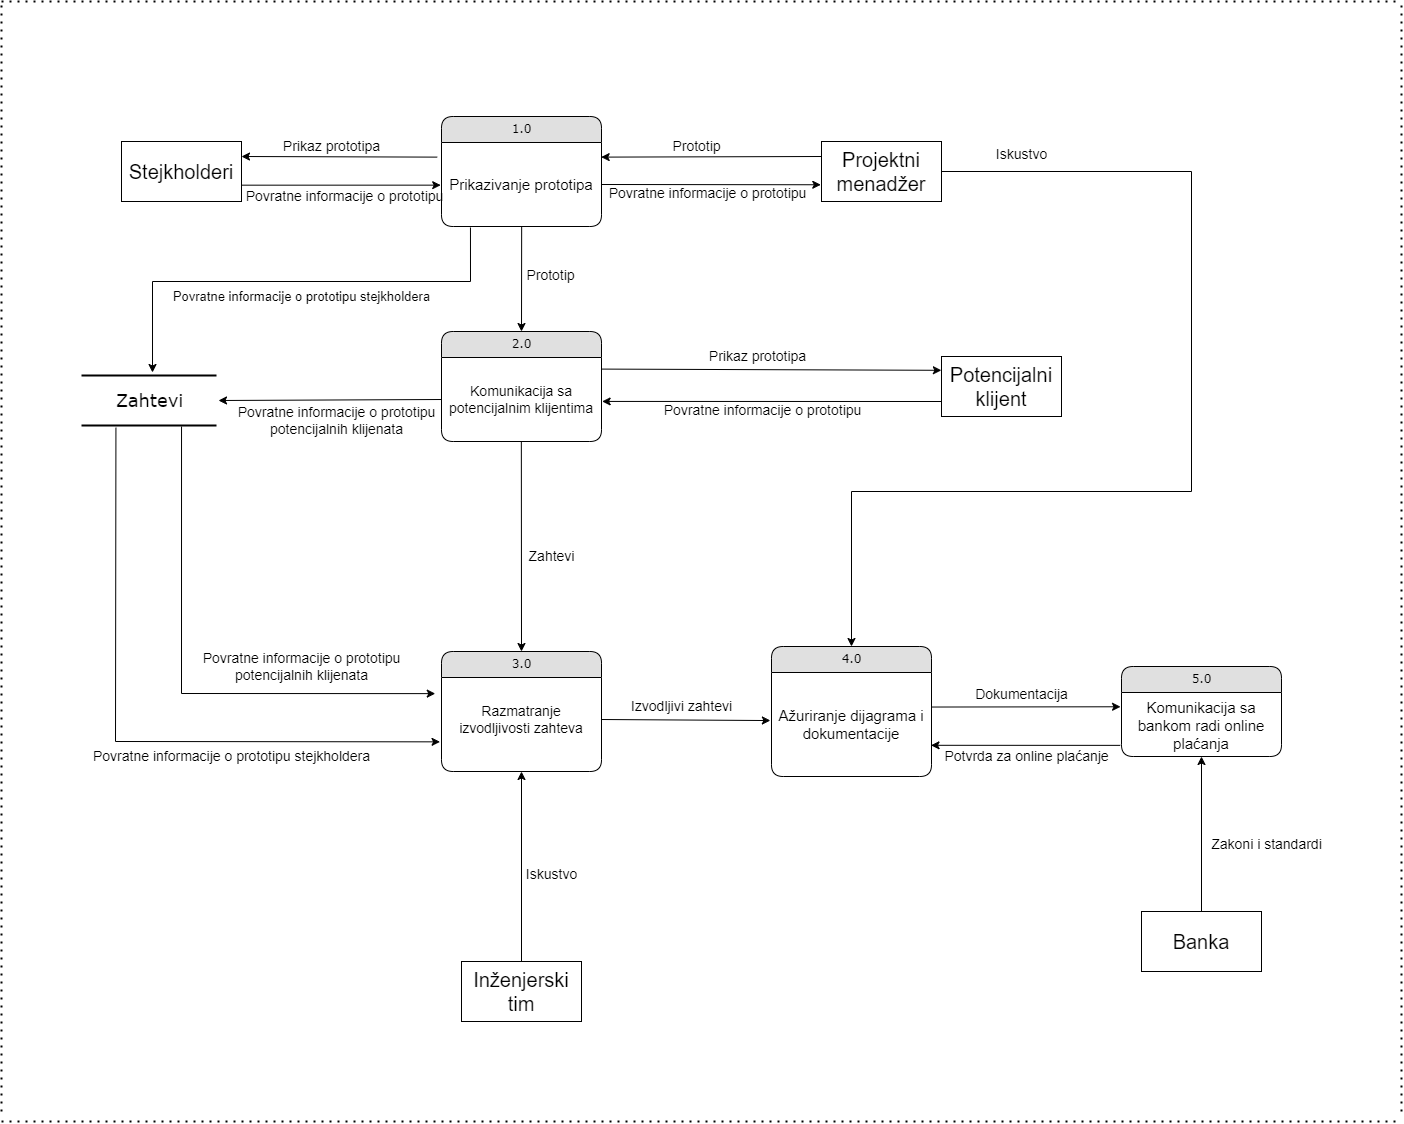

The diagram above was exported from draw.io. Its source (the exported page's mxGraphModel, read from the mxfile embedded in the PNG):
<mxGraphModel dx="3488" dy="2282" grid="1" gridSize="10" guides="1" tooltips="1" connect="1" arrows="1" fold="1" page="1" pageScale="1" pageWidth="1100" pageHeight="850" background="none" math="0" shadow="0">
  <root>
    <mxCell id="0" />
    <mxCell id="1" parent="0" />
    <mxCell id="2debaab0fafb2da2-10" value="&lt;font style=&quot;font-size: 18px;&quot;&gt;Zahtevi&lt;/font&gt;" style="html=1;rounded=0;shadow=0;comic=0;labelBackgroundColor=none;strokeWidth=2;fontFamily=Verdana;fontSize=12;align=center;shape=mxgraph.ios7ui.horLines;" parent="1" vertex="1">
      <mxGeometry x="-160" y="294" width="135" height="50" as="geometry" />
    </mxCell>
    <mxCell id="21ea969265ad0168-6" value="1.0" style="swimlane;html=1;fontStyle=0;childLayout=stackLayout;horizontal=1;startSize=26;fillColor=#e0e0e0;horizontalStack=0;resizeParent=1;resizeLast=0;collapsible=1;marginBottom=0;swimlaneFillColor=#ffffff;align=center;rounded=1;shadow=0;comic=0;labelBackgroundColor=none;strokeWidth=1;fontFamily=Verdana;fontSize=12" parent="1" vertex="1">
      <mxGeometry x="200" y="35" width="160" height="110" as="geometry" />
    </mxCell>
    <mxCell id="21ea969265ad0168-7" value="&lt;font style=&quot;font-size: 15px;&quot;&gt;Prikazivanje prototipa&lt;/font&gt;" style="text;html=1;strokeColor=none;fillColor=none;spacingLeft=4;spacingRight=4;whiteSpace=wrap;overflow=hidden;rotatable=0;points=[[0,0.5],[1,0.5]];portConstraint=eastwest;align=center;verticalAlign=middle;" parent="21ea969265ad0168-6" vertex="1">
      <mxGeometry y="26" width="160" height="84" as="geometry" />
    </mxCell>
    <mxCell id="21ea969265ad0168-10" value="4.0" style="swimlane;html=1;fontStyle=0;childLayout=stackLayout;horizontal=1;startSize=26;fillColor=#e0e0e0;horizontalStack=0;resizeParent=1;resizeLast=0;collapsible=1;marginBottom=0;swimlaneFillColor=#ffffff;align=center;rounded=1;shadow=0;comic=0;labelBackgroundColor=none;strokeWidth=1;fontFamily=Verdana;fontSize=12" parent="1" vertex="1">
      <mxGeometry x="530" y="565" width="160" height="130" as="geometry" />
    </mxCell>
    <mxCell id="Ujf3inQofIEwDSnEUaN_-34" value="&lt;font style=&quot;font-size: 15px;&quot;&gt;Ažuriranje dijagrama i dokumentacije&lt;/font&gt;" style="text;html=1;strokeColor=none;fillColor=none;spacingLeft=4;spacingRight=4;whiteSpace=wrap;overflow=hidden;rotatable=0;points=[[0,0.5],[1,0.5]];portConstraint=eastwest;align=center;verticalAlign=middle;" vertex="1" parent="21ea969265ad0168-10">
      <mxGeometry y="26" width="160" height="104" as="geometry" />
    </mxCell>
    <mxCell id="21ea969265ad0168-14" value="2.0" style="swimlane;html=1;fontStyle=0;childLayout=stackLayout;horizontal=1;startSize=26;fillColor=#e0e0e0;horizontalStack=0;resizeParent=1;resizeLast=0;collapsible=1;marginBottom=0;swimlaneFillColor=#ffffff;align=center;rounded=1;shadow=0;comic=0;labelBackgroundColor=none;strokeWidth=1;fontFamily=Verdana;fontSize=12" parent="1" vertex="1">
      <mxGeometry x="200" y="250" width="160" height="110" as="geometry" />
    </mxCell>
    <mxCell id="21ea969265ad0168-15" value="&lt;font style=&quot;font-size: 14px;&quot;&gt;Komunikacija sa potencijalnim klijentima&lt;/font&gt;" style="text;html=1;strokeColor=none;fillColor=none;spacingLeft=4;spacingRight=4;whiteSpace=wrap;overflow=hidden;rotatable=0;points=[[0,0.5],[1,0.5]];portConstraint=eastwest;align=center;verticalAlign=middle;" parent="21ea969265ad0168-14" vertex="1">
      <mxGeometry y="26" width="160" height="84" as="geometry" />
    </mxCell>
    <mxCell id="21ea969265ad0168-18" value="3.0" style="swimlane;html=1;fontStyle=0;childLayout=stackLayout;horizontal=1;startSize=26;fillColor=#e0e0e0;horizontalStack=0;resizeParent=1;resizeLast=0;collapsible=1;marginBottom=0;swimlaneFillColor=#ffffff;align=center;rounded=1;shadow=0;comic=0;labelBackgroundColor=none;strokeWidth=1;fontFamily=Verdana;fontSize=12" parent="1" vertex="1">
      <mxGeometry x="200" y="570" width="160" height="120" as="geometry" />
    </mxCell>
    <mxCell id="21ea969265ad0168-19" value="&lt;font style=&quot;font-size: 14px;&quot;&gt;Razmatranje izvodljivosti zahteva&lt;/font&gt;" style="text;html=1;strokeColor=none;fillColor=none;spacingLeft=4;spacingRight=4;whiteSpace=wrap;overflow=hidden;rotatable=0;points=[[0,0.5],[1,0.5]];portConstraint=eastwest;align=center;verticalAlign=middle;" parent="21ea969265ad0168-18" vertex="1">
      <mxGeometry y="26" width="160" height="84" as="geometry" />
    </mxCell>
    <mxCell id="21ea969265ad0168-22" value="5.0" style="swimlane;html=1;fontStyle=0;childLayout=stackLayout;horizontal=1;startSize=26;fillColor=#e0e0e0;horizontalStack=0;resizeParent=1;resizeLast=0;collapsible=1;marginBottom=0;swimlaneFillColor=#ffffff;align=center;rounded=1;shadow=0;comic=0;labelBackgroundColor=none;strokeWidth=1;fontFamily=Verdana;fontSize=12" parent="1" vertex="1">
      <mxGeometry x="880" y="585" width="160" height="90" as="geometry" />
    </mxCell>
    <mxCell id="21ea969265ad0168-23" value="&lt;font style=&quot;font-size: 15px;&quot;&gt;Komunikacija sa bankom radi online plaćanja&lt;/font&gt;" style="text;html=1;strokeColor=none;fillColor=none;spacingLeft=4;spacingRight=4;whiteSpace=wrap;overflow=hidden;rotatable=0;points=[[0,0.5],[1,0.5]];portConstraint=eastwest;align=center;" parent="21ea969265ad0168-22" vertex="1">
      <mxGeometry y="26" width="160" height="64" as="geometry" />
    </mxCell>
    <mxCell id="Ujf3inQofIEwDSnEUaN_-1" value="&lt;font style=&quot;font-size: 20px;&quot;&gt;Banka&lt;/font&gt;" style="rounded=0;whiteSpace=wrap;html=1;" vertex="1" parent="1">
      <mxGeometry x="900" y="830" width="120" height="60" as="geometry" />
    </mxCell>
    <mxCell id="Ujf3inQofIEwDSnEUaN_-2" value="&lt;font style=&quot;font-size: 20px;&quot;&gt;Potencijalni klijent&lt;/font&gt;" style="rounded=0;whiteSpace=wrap;html=1;" vertex="1" parent="1">
      <mxGeometry x="700" y="275" width="120" height="60" as="geometry" />
    </mxCell>
    <mxCell id="Ujf3inQofIEwDSnEUaN_-3" value="&lt;font style=&quot;font-size: 20px;&quot;&gt;Inženjerski tim&lt;/font&gt;" style="rounded=0;whiteSpace=wrap;html=1;" vertex="1" parent="1">
      <mxGeometry x="220" y="880" width="120" height="60" as="geometry" />
    </mxCell>
    <mxCell id="Ujf3inQofIEwDSnEUaN_-4" value="&lt;font style=&quot;font-size: 20px;&quot;&gt;Projektni menadžer&lt;/font&gt;" style="rounded=0;whiteSpace=wrap;html=1;" vertex="1" parent="1">
      <mxGeometry x="580" y="60" width="120" height="60" as="geometry" />
    </mxCell>
    <mxCell id="Ujf3inQofIEwDSnEUaN_-5" value="&lt;font style=&quot;font-size: 20px;&quot;&gt;Stejkholderi&lt;/font&gt;" style="rounded=0;whiteSpace=wrap;html=1;" vertex="1" parent="1">
      <mxGeometry x="-120" y="60" width="120" height="60" as="geometry" />
    </mxCell>
    <mxCell id="Ujf3inQofIEwDSnEUaN_-7" value="" style="endArrow=classic;html=1;rounded=0;entryX=-0.005;entryY=0.226;entryDx=0;entryDy=0;entryPerimeter=0;" edge="1" parent="1">
      <mxGeometry width="50" height="50" relative="1" as="geometry">
        <mxPoint y="103.67" as="sourcePoint" />
        <mxPoint x="199.20000000000027" y="103.65400000000004" as="targetPoint" />
      </mxGeometry>
    </mxCell>
    <mxCell id="Ujf3inQofIEwDSnEUaN_-8" value="&lt;font style=&quot;font-size: 14px;&quot;&gt;Povratne informacije o prototipu&lt;/font&gt;" style="text;html=1;align=center;verticalAlign=middle;resizable=0;points=[];autosize=1;strokeColor=none;fillColor=none;fontSize=14;" vertex="1" parent="1">
      <mxGeometry x="-7" y="100" width="220" height="30" as="geometry" />
    </mxCell>
    <mxCell id="Ujf3inQofIEwDSnEUaN_-9" value="" style="endArrow=classic;html=1;rounded=0;entryX=1;entryY=0.25;entryDx=0;entryDy=0;exitX=-0.027;exitY=0.174;exitDx=0;exitDy=0;exitPerimeter=0;" edge="1" parent="1" source="21ea969265ad0168-7" target="Ujf3inQofIEwDSnEUaN_-5">
      <mxGeometry width="50" height="50" relative="1" as="geometry">
        <mxPoint x="190" y="170" as="sourcePoint" />
        <mxPoint x="240" y="120" as="targetPoint" />
      </mxGeometry>
    </mxCell>
    <mxCell id="Ujf3inQofIEwDSnEUaN_-10" value="&lt;font style=&quot;font-size: 14px;&quot;&gt;Prikaz prototipa&lt;/font&gt;" style="text;html=1;align=center;verticalAlign=middle;resizable=0;points=[];autosize=1;strokeColor=none;fillColor=none;" vertex="1" parent="1">
      <mxGeometry x="30" y="50" width="120" height="30" as="geometry" />
    </mxCell>
    <mxCell id="Ujf3inQofIEwDSnEUaN_-11" value="" style="endArrow=classic;html=1;rounded=0;entryX=0.998;entryY=0.174;entryDx=0;entryDy=0;entryPerimeter=0;exitX=0;exitY=0.25;exitDx=0;exitDy=0;" edge="1" parent="1" source="Ujf3inQofIEwDSnEUaN_-4" target="21ea969265ad0168-7">
      <mxGeometry width="50" height="50" relative="1" as="geometry">
        <mxPoint x="420" y="430" as="sourcePoint" />
        <mxPoint x="470" y="380" as="targetPoint" />
      </mxGeometry>
    </mxCell>
    <mxCell id="Ujf3inQofIEwDSnEUaN_-12" value="&lt;font style=&quot;font-size: 14px;&quot;&gt;Prototip&lt;/font&gt;" style="text;html=1;align=center;verticalAlign=middle;resizable=0;points=[];autosize=1;strokeColor=none;fillColor=none;" vertex="1" parent="1">
      <mxGeometry x="420" y="50" width="70" height="30" as="geometry" />
    </mxCell>
    <mxCell id="Ujf3inQofIEwDSnEUaN_-13" value="&lt;font style=&quot;font-size: 14px;&quot;&gt;Povratne informacije o prototipu&lt;/font&gt;" style="text;html=1;align=center;verticalAlign=middle;resizable=0;points=[];autosize=1;strokeColor=none;fillColor=none;fontSize=14;" vertex="1" parent="1">
      <mxGeometry x="356" y="97" width="220" height="30" as="geometry" />
    </mxCell>
    <mxCell id="Ujf3inQofIEwDSnEUaN_-14" value="" style="endArrow=classic;html=1;rounded=0;exitX=1;exitY=0.5;exitDx=0;exitDy=0;entryX=-0.006;entryY=0.721;entryDx=0;entryDy=0;entryPerimeter=0;" edge="1" parent="1" source="21ea969265ad0168-7" target="Ujf3inQofIEwDSnEUaN_-4">
      <mxGeometry width="50" height="50" relative="1" as="geometry">
        <mxPoint x="390" y="150" as="sourcePoint" />
        <mxPoint x="440" y="100" as="targetPoint" />
      </mxGeometry>
    </mxCell>
    <mxCell id="Ujf3inQofIEwDSnEUaN_-15" value="" style="endArrow=classic;html=1;rounded=0;exitX=0.501;exitY=0.995;exitDx=0;exitDy=0;exitPerimeter=0;entryX=0.5;entryY=0;entryDx=0;entryDy=0;" edge="1" parent="1" source="21ea969265ad0168-7" target="21ea969265ad0168-14">
      <mxGeometry width="50" height="50" relative="1" as="geometry">
        <mxPoint x="370" y="250" as="sourcePoint" />
        <mxPoint x="420" y="200" as="targetPoint" />
      </mxGeometry>
    </mxCell>
    <mxCell id="Ujf3inQofIEwDSnEUaN_-16" value="&lt;font style=&quot;font-size: 14px;&quot;&gt;Prototip&lt;/font&gt;" style="text;html=1;align=center;verticalAlign=middle;resizable=0;points=[];autosize=1;strokeColor=none;fillColor=none;" vertex="1" parent="1">
      <mxGeometry x="274" y="179" width="70" height="30" as="geometry" />
    </mxCell>
    <mxCell id="Ujf3inQofIEwDSnEUaN_-17" value="&lt;font style=&quot;font-size: 14px;&quot;&gt;Prikaz prototipa&lt;/font&gt;" style="text;html=1;align=center;verticalAlign=middle;resizable=0;points=[];autosize=1;strokeColor=none;fillColor=none;" vertex="1" parent="1">
      <mxGeometry x="456" y="260" width="120" height="30" as="geometry" />
    </mxCell>
    <mxCell id="Ujf3inQofIEwDSnEUaN_-18" value="" style="endArrow=classic;html=1;rounded=0;exitX=1.005;exitY=0.138;exitDx=0;exitDy=0;entryX=-0.001;entryY=0.23;entryDx=0;entryDy=0;exitPerimeter=0;entryPerimeter=0;" edge="1" parent="1" source="21ea969265ad0168-15" target="Ujf3inQofIEwDSnEUaN_-2">
      <mxGeometry width="50" height="50" relative="1" as="geometry">
        <mxPoint x="400" y="420" as="sourcePoint" />
        <mxPoint x="450" y="370" as="targetPoint" />
      </mxGeometry>
    </mxCell>
    <mxCell id="Ujf3inQofIEwDSnEUaN_-19" value="&lt;font style=&quot;font-size: 14px;&quot;&gt;Povratne informacije o prototipu&lt;/font&gt;" style="text;html=1;align=center;verticalAlign=middle;resizable=0;points=[];autosize=1;strokeColor=none;fillColor=none;fontSize=14;" vertex="1" parent="1">
      <mxGeometry x="411" y="314" width="220" height="30" as="geometry" />
    </mxCell>
    <mxCell id="Ujf3inQofIEwDSnEUaN_-20" value="" style="endArrow=classic;html=1;rounded=0;entryX=1.004;entryY=0.523;entryDx=0;entryDy=0;exitX=0;exitY=0.75;exitDx=0;exitDy=0;entryPerimeter=0;" edge="1" parent="1" source="Ujf3inQofIEwDSnEUaN_-2" target="21ea969265ad0168-15">
      <mxGeometry width="50" height="50" relative="1" as="geometry">
        <mxPoint x="420" y="400" as="sourcePoint" />
        <mxPoint x="470" y="350" as="targetPoint" />
      </mxGeometry>
    </mxCell>
    <mxCell id="Ujf3inQofIEwDSnEUaN_-21" value="" style="endArrow=classic;html=1;rounded=0;exitX=0.181;exitY=1.012;exitDx=0;exitDy=0;exitPerimeter=0;entryX=0.526;entryY=-0.06;entryDx=0;entryDy=0;entryPerimeter=0;" edge="1" parent="1" source="21ea969265ad0168-7" target="2debaab0fafb2da2-10">
      <mxGeometry width="50" height="50" relative="1" as="geometry">
        <mxPoint x="380" y="360" as="sourcePoint" />
        <mxPoint x="430" y="310" as="targetPoint" />
        <Array as="points">
          <mxPoint x="229" y="200" />
          <mxPoint x="-89" y="200" />
        </Array>
      </mxGeometry>
    </mxCell>
    <mxCell id="Ujf3inQofIEwDSnEUaN_-22" value="" style="endArrow=classic;html=1;rounded=0;exitX=0;exitY=0.5;exitDx=0;exitDy=0;entryX=1.015;entryY=0.5;entryDx=0;entryDy=0;entryPerimeter=0;" edge="1" parent="1" source="21ea969265ad0168-15" target="2debaab0fafb2da2-10">
      <mxGeometry width="50" height="50" relative="1" as="geometry">
        <mxPoint x="380" y="360" as="sourcePoint" />
        <mxPoint x="50" y="318" as="targetPoint" />
      </mxGeometry>
    </mxCell>
    <mxCell id="Ujf3inQofIEwDSnEUaN_-23" value="" style="endArrow=classic;html=1;rounded=0;entryX=-0.039;entryY=0.192;entryDx=0;entryDy=0;entryPerimeter=0;exitX=0.741;exitY=1.02;exitDx=0;exitDy=0;exitPerimeter=0;" edge="1" parent="1" source="2debaab0fafb2da2-10" target="21ea969265ad0168-19">
      <mxGeometry width="50" height="50" relative="1" as="geometry">
        <mxPoint x="-60" y="350" as="sourcePoint" />
        <mxPoint x="410" y="410" as="targetPoint" />
        <Array as="points">
          <mxPoint x="-60" y="612" />
        </Array>
      </mxGeometry>
    </mxCell>
    <mxCell id="Ujf3inQofIEwDSnEUaN_-24" value="" style="endArrow=classic;html=1;rounded=0;exitX=0.255;exitY=1.045;exitDx=0;exitDy=0;exitPerimeter=0;entryX=-0.009;entryY=0.766;entryDx=0;entryDy=0;entryPerimeter=0;" edge="1" parent="1" source="2debaab0fafb2da2-10" target="21ea969265ad0168-19">
      <mxGeometry width="50" height="50" relative="1" as="geometry">
        <mxPoint x="360" y="460" as="sourcePoint" />
        <mxPoint x="410" y="410" as="targetPoint" />
        <Array as="points">
          <mxPoint x="-126" y="660" />
        </Array>
      </mxGeometry>
    </mxCell>
    <mxCell id="Ujf3inQofIEwDSnEUaN_-25" value="&lt;font style=&quot;font-size: 13px;&quot;&gt;Povratne informacije o prototipu stejkholdera&lt;/font&gt;" style="text;html=1;align=center;verticalAlign=middle;resizable=0;points=[];autosize=1;strokeColor=none;fillColor=none;fontSize=14;" vertex="1" parent="1">
      <mxGeometry x="-80" y="200" width="280" height="30" as="geometry" />
    </mxCell>
    <mxCell id="Ujf3inQofIEwDSnEUaN_-26" value="&lt;font style=&quot;font-size: 14px;&quot;&gt;Povratne informacije o prototipu&lt;br&gt;potencijalnih klijenata&lt;/font&gt;" style="text;html=1;align=center;verticalAlign=middle;resizable=0;points=[];autosize=1;strokeColor=none;fillColor=none;fontSize=14;" vertex="1" parent="1">
      <mxGeometry x="-15" y="314" width="220" height="50" as="geometry" />
    </mxCell>
    <mxCell id="Ujf3inQofIEwDSnEUaN_-27" value="&lt;font style=&quot;font-size: 14px;&quot;&gt;Povratne informacije o prototipu stejkholdera&lt;/font&gt;" style="text;html=1;align=center;verticalAlign=middle;resizable=0;points=[];autosize=1;strokeColor=none;fillColor=none;fontSize=14;" vertex="1" parent="1">
      <mxGeometry x="-160" y="660" width="300" height="30" as="geometry" />
    </mxCell>
    <mxCell id="Ujf3inQofIEwDSnEUaN_-28" value="&lt;font style=&quot;font-size: 14px;&quot;&gt;Povratne informacije o prototipu&lt;br&gt;potencijalnih klijenata&lt;/font&gt;" style="text;html=1;align=center;verticalAlign=middle;resizable=0;points=[];autosize=1;strokeColor=none;fillColor=none;fontSize=14;" vertex="1" parent="1">
      <mxGeometry x="-50" y="560" width="220" height="50" as="geometry" />
    </mxCell>
    <mxCell id="Ujf3inQofIEwDSnEUaN_-29" value="" style="endArrow=classic;html=1;rounded=0;exitX=0.499;exitY=1.005;exitDx=0;exitDy=0;exitPerimeter=0;entryX=0.5;entryY=0;entryDx=0;entryDy=0;" edge="1" parent="1" source="21ea969265ad0168-15" target="21ea969265ad0168-18">
      <mxGeometry width="50" height="50" relative="1" as="geometry">
        <mxPoint x="540" y="560" as="sourcePoint" />
        <mxPoint x="590" y="510" as="targetPoint" />
      </mxGeometry>
    </mxCell>
    <mxCell id="Ujf3inQofIEwDSnEUaN_-30" value="&lt;font style=&quot;font-size: 14px;&quot;&gt;Zahtevi&lt;/font&gt;" style="text;html=1;align=center;verticalAlign=middle;resizable=0;points=[];autosize=1;strokeColor=none;fillColor=none;" vertex="1" parent="1">
      <mxGeometry x="275" y="460" width="70" height="30" as="geometry" />
    </mxCell>
    <mxCell id="Ujf3inQofIEwDSnEUaN_-31" value="" style="endArrow=classic;html=1;rounded=0;exitX=0.5;exitY=0;exitDx=0;exitDy=0;entryX=0.5;entryY=1;entryDx=0;entryDy=0;" edge="1" parent="1" source="Ujf3inQofIEwDSnEUaN_-3" target="21ea969265ad0168-18">
      <mxGeometry width="50" height="50" relative="1" as="geometry">
        <mxPoint x="480" y="700" as="sourcePoint" />
        <mxPoint x="530" y="650" as="targetPoint" />
      </mxGeometry>
    </mxCell>
    <mxCell id="Ujf3inQofIEwDSnEUaN_-32" value="&lt;font style=&quot;font-size: 14px;&quot;&gt;Iskustvo&lt;/font&gt;" style="text;html=1;align=center;verticalAlign=middle;resizable=0;points=[];autosize=1;strokeColor=none;fillColor=none;" vertex="1" parent="1">
      <mxGeometry x="275" y="778" width="70" height="30" as="geometry" />
    </mxCell>
    <mxCell id="Ujf3inQofIEwDSnEUaN_-35" value="" style="endArrow=classic;html=1;rounded=0;entryX=-0.007;entryY=0.462;entryDx=0;entryDy=0;entryPerimeter=0;exitX=1;exitY=0.5;exitDx=0;exitDy=0;" edge="1" parent="1" source="21ea969265ad0168-19" target="Ujf3inQofIEwDSnEUaN_-34">
      <mxGeometry width="50" height="50" relative="1" as="geometry">
        <mxPoint x="330" y="620" as="sourcePoint" />
        <mxPoint x="380" y="570" as="targetPoint" />
      </mxGeometry>
    </mxCell>
    <mxCell id="Ujf3inQofIEwDSnEUaN_-36" value="&lt;font style=&quot;font-size: 14px;&quot;&gt;Izvodljivi zahtevi&lt;/font&gt;" style="text;html=1;align=center;verticalAlign=middle;resizable=0;points=[];autosize=1;strokeColor=none;fillColor=none;" vertex="1" parent="1">
      <mxGeometry x="380" y="610" width="120" height="30" as="geometry" />
    </mxCell>
    <mxCell id="Ujf3inQofIEwDSnEUaN_-37" value="" style="endArrow=classic;html=1;rounded=0;exitX=1;exitY=0.5;exitDx=0;exitDy=0;entryX=0.5;entryY=0;entryDx=0;entryDy=0;" edge="1" parent="1" source="Ujf3inQofIEwDSnEUaN_-4" target="21ea969265ad0168-10">
      <mxGeometry width="50" height="50" relative="1" as="geometry">
        <mxPoint x="680" y="530" as="sourcePoint" />
        <mxPoint x="730" y="480" as="targetPoint" />
        <Array as="points">
          <mxPoint x="950" y="90" />
          <mxPoint x="950" y="410" />
          <mxPoint x="610" y="410" />
        </Array>
      </mxGeometry>
    </mxCell>
    <mxCell id="Ujf3inQofIEwDSnEUaN_-38" value="&lt;font style=&quot;font-size: 14px;&quot;&gt;Iskustvo&lt;/font&gt;" style="text;html=1;align=center;verticalAlign=middle;resizable=0;points=[];autosize=1;strokeColor=none;fillColor=none;" vertex="1" parent="1">
      <mxGeometry x="745" y="58" width="70" height="30" as="geometry" />
    </mxCell>
    <mxCell id="Ujf3inQofIEwDSnEUaN_-39" value="" style="endArrow=classic;html=1;rounded=0;exitX=1.005;exitY=0.332;exitDx=0;exitDy=0;exitPerimeter=0;entryX=-0.006;entryY=0.223;entryDx=0;entryDy=0;entryPerimeter=0;" edge="1" parent="1" source="Ujf3inQofIEwDSnEUaN_-34" target="21ea969265ad0168-23">
      <mxGeometry width="50" height="50" relative="1" as="geometry">
        <mxPoint x="650" y="720" as="sourcePoint" />
        <mxPoint x="700" y="670" as="targetPoint" />
      </mxGeometry>
    </mxCell>
    <mxCell id="Ujf3inQofIEwDSnEUaN_-40" value="&lt;font style=&quot;font-size: 14px;&quot;&gt;Dokumentacija&lt;/font&gt;" style="text;html=1;align=center;verticalAlign=middle;resizable=0;points=[];autosize=1;strokeColor=none;fillColor=none;" vertex="1" parent="1">
      <mxGeometry x="720" y="598" width="120" height="30" as="geometry" />
    </mxCell>
    <mxCell id="Ujf3inQofIEwDSnEUaN_-41" value="" style="endArrow=classic;html=1;rounded=0;entryX=0.997;entryY=0.7;entryDx=0;entryDy=0;entryPerimeter=0;exitX=-0.008;exitY=0.826;exitDx=0;exitDy=0;exitPerimeter=0;" edge="1" parent="1" source="21ea969265ad0168-23" target="Ujf3inQofIEwDSnEUaN_-34">
      <mxGeometry width="50" height="50" relative="1" as="geometry">
        <mxPoint x="840" y="730" as="sourcePoint" />
        <mxPoint x="890" y="680" as="targetPoint" />
      </mxGeometry>
    </mxCell>
    <mxCell id="Ujf3inQofIEwDSnEUaN_-42" value="&lt;font style=&quot;font-size: 14px;&quot;&gt;Potvrda za online plaćanje&lt;/font&gt;" style="text;html=1;align=center;verticalAlign=middle;resizable=0;points=[];autosize=1;strokeColor=none;fillColor=none;" vertex="1" parent="1">
      <mxGeometry x="690" y="660" width="190" height="30" as="geometry" />
    </mxCell>
    <mxCell id="Ujf3inQofIEwDSnEUaN_-43" value="" style="endArrow=classic;html=1;rounded=0;entryX=0.693;entryY=1.038;entryDx=0;entryDy=0;entryPerimeter=0;exitX=0.5;exitY=0;exitDx=0;exitDy=0;exitPerimeter=0;" edge="1" parent="1" source="Ujf3inQofIEwDSnEUaN_-1">
      <mxGeometry width="50" height="50" relative="1" as="geometry">
        <mxPoint x="962.12" y="824.57" as="sourcePoint" />
        <mxPoint x="960.0000000000001" y="675.0020000000001" as="targetPoint" />
      </mxGeometry>
    </mxCell>
    <mxCell id="Ujf3inQofIEwDSnEUaN_-44" value="&lt;font style=&quot;font-size: 14px;&quot;&gt;Zakoni i standardi&lt;/font&gt;" style="text;html=1;align=center;verticalAlign=middle;resizable=0;points=[];autosize=1;strokeColor=none;fillColor=none;" vertex="1" parent="1">
      <mxGeometry x="960" y="748" width="130" height="30" as="geometry" />
    </mxCell>
    <mxCell id="Ujf3inQofIEwDSnEUaN_-45" value="" style="endArrow=none;dashed=1;html=1;dashPattern=1 3;strokeWidth=2;rounded=0;" edge="1" parent="1">
      <mxGeometry width="50" height="50" relative="1" as="geometry">
        <mxPoint x="-240" y="1030" as="sourcePoint" />
        <mxPoint x="-240" y="-80" as="targetPoint" />
      </mxGeometry>
    </mxCell>
    <mxCell id="Ujf3inQofIEwDSnEUaN_-46" value="" style="endArrow=none;dashed=1;html=1;dashPattern=1 3;strokeWidth=2;rounded=0;" edge="1" parent="1">
      <mxGeometry width="50" height="50" relative="1" as="geometry">
        <mxPoint x="1160" y="1030" as="sourcePoint" />
        <mxPoint x="1160" y="-80" as="targetPoint" />
      </mxGeometry>
    </mxCell>
    <mxCell id="Ujf3inQofIEwDSnEUaN_-47" value="" style="endArrow=none;dashed=1;html=1;dashPattern=1 3;strokeWidth=2;rounded=0;" edge="1" parent="1">
      <mxGeometry width="50" height="50" relative="1" as="geometry">
        <mxPoint x="-240" y="1040" as="sourcePoint" />
        <mxPoint x="1160" y="1040" as="targetPoint" />
      </mxGeometry>
    </mxCell>
    <mxCell id="Ujf3inQofIEwDSnEUaN_-48" value="" style="endArrow=none;dashed=1;html=1;dashPattern=1 3;strokeWidth=2;rounded=0;" edge="1" parent="1">
      <mxGeometry width="50" height="50" relative="1" as="geometry">
        <mxPoint x="-240" y="-80" as="sourcePoint" />
        <mxPoint x="1160" y="-80" as="targetPoint" />
      </mxGeometry>
    </mxCell>
  </root>
</mxGraphModel>